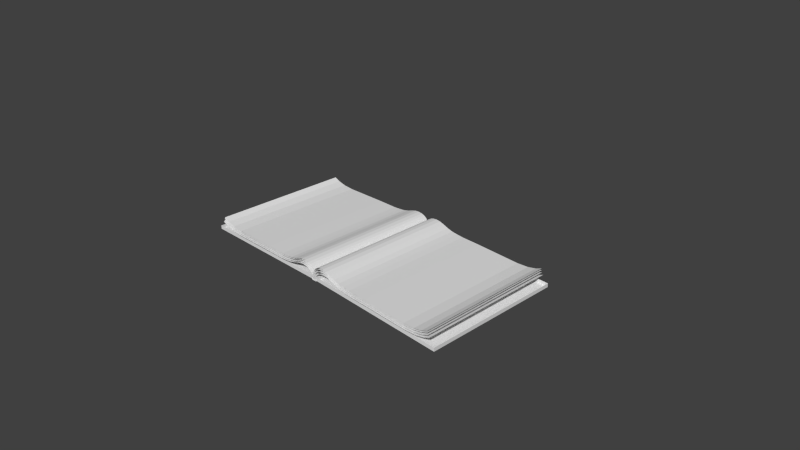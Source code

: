 # Source: Livre.blend  (saved by Blender 2.73.0; exported with 4.5.12 LTS)
import bpy
from mathutils import Matrix  # noqa: F401  (used for matrix-valued properties, if any)

bpy.ops.wm.read_factory_settings(use_empty=True)
scene = bpy.context.scene
scene.name = 'Scene'

# ---- collections
col_collection_1 = bpy.data.collections.new('Collection 1'); scene.collection.children.link(col_collection_1)

# ---- materials (node trees are filled in below, after node groups)
mat_material = bpy.data.materials.new('Material')
mat_material.alpha_threshold = 0.0
mat_material.use_transparent_shadow = False
mat_material.roughness = 0.5
mat_material.line_color = (0.0, 0.0, 0.0, 1.0)

# ---- material node trees

# ---- world
world_world = bpy.data.worlds.new('World'); scene.world = world_world
world_world.color = (0.05088, 0.05088, 0.05088)
world_world.use_sun_shadow = False
world_world.sun_shadow_jitter_overblur = 0.0
world_world.cycles.sampling_method = 'MANUAL'
world_world.cycles.sample_map_resolution = 256

# ---- cameras
cam_camera = bpy.data.cameras.new('Camera')
cam_camera.clip_end = 100.0
cam_camera.lens = 35.0
cam_camera.sensor_width = 32.0
cam_camera.sensor_height = 18.0
cam_camera.ortho_scale = 7.314
cam_camera.dof.focus_distance = 0.0
cam_camera.dof.aperture_fstop = 128.0

# ---- meshes
me_cube = bpy.data.meshes.new('Cube')
me_cube.from_pydata([(-0.05192, 0.973, 0.01012), (-0.05192, -0.967, 0.01012), (-2.052, -0.967, -0.02922), (-2.052, 0.973, -0.02922), (-0.05192, 0.973, 0.06012), (-0.05192, -0.967, 0.06012), (-2.052, -0.967, 0.02078), (-2.052, 0.973, 0.02078), (2.048, 0.973, -0.02922), (2.048, -0.967, -0.02922), (0.04808, -0.967, 0.01012), (0.04808, 0.973, 0.01012), (2.048, 0.973, 0.02078), (2.048, -0.967, 0.02078), (0.04808, -0.967, 0.06012), (0.04808, 0.973, 0.06012), (-0.05192, -0.967, 0.06012), (-0.05192, -0.967, 0.01012), (-0.03982, -0.967, -0.0005466), (-0.02502, -0.967, -0.00395), (-0.00748, -0.967, -0.004226), (0.04808, -0.967, 0.01012), (0.03152, -0.967, -0.0005451), (0.01006, -0.967, -0.003948), (-0.007481, -0.967, -0.004224), (-0.05193, 0.973, 0.01012), (-0.03982, 0.973, -0.0005458), (-0.02502, 0.973, -0.003949), (-0.007481, 0.973, -0.004225), (0.04808, 0.973, 0.01012), (0.03152, 0.973, -0.0005443), (0.01005, 0.973, -0.003947), (-0.007482, 0.973, -0.004224), (0.03886, 0.973, 0.01012), (0.03886, 0.973, 0.0641), (0.05241, 0.973, 0.08983), (0.07076, 0.973, 0.1065), (0.1043, 0.973, 0.1261), (0.143, 0.973, 0.1384), (0.2025, 0.973, 0.145), (0.2678, 0.973, 0.1385), (0.338, 0.973, 0.1169), (0.4132, 0.973, 0.09012), (0.4918, 0.973, 0.07034), (0.5765, 0.973, 0.06023), (0.6804, 0.973, 0.05251), (0.9492, 0.973, 0.05026), (-0.04133, -0.967, 0.06409), (1.602, 0.973, 0.03462), (1.764, 0.973, 0.0454), (1.884, 0.973, 0.07258), (1.971, 0.973, 0.1084), (-0.04132, -0.967, 0.01012), (1.971, -0.967, 0.1084), (1.884, -0.967, 0.07257), (1.764, -0.967, 0.0454), (1.602, -0.967, 0.03462), (0.9492, -0.967, 0.05026), (0.6804, -0.967, 0.0525), (0.5765, -0.967, 0.06023), (0.4917, -0.967, 0.07034), (0.4132, -0.967, 0.09011), (0.338, -0.967, 0.1169), (0.2678, -0.967, 0.1385), (0.2025, -0.967, 0.145), (0.143, -0.967, 0.1384), (0.1043, -0.967, 0.1261), (0.07075, -0.967, 0.1065), (0.0524, -0.967, 0.08983), (0.03886, -0.967, 0.06409), (0.03885, -0.967, 0.01012), (-0.05487, -0.967, 0.08983), (-0.07322, -0.967, 0.1065), (-0.1068, -0.967, 0.1261), (-0.1454, -0.967, 0.1384), (-0.2049, -0.967, 0.145), (-0.2703, -0.967, 0.1385), (-0.3405, -0.967, 0.1169), (-0.4157, -0.967, 0.09011), (-0.4942, -0.967, 0.07034), (-0.5789, -0.967, 0.06023), (-0.6829, -0.967, 0.0525), (-0.9517, -0.967, 0.05026), (-1.604, -0.967, 0.03462), (-1.767, -0.967, 0.0454), (-1.887, -0.967, 0.07257), (-1.974, -0.967, 0.1084), (-1.974, 0.973, 0.1084), (-1.887, 0.973, 0.07257), (-1.767, 0.973, 0.04539), (-1.604, 0.973, 0.03462), (-0.9517, 0.973, 0.05025), (-0.6829, 0.973, 0.0525), (-0.5789, 0.973, 0.06023), (-0.4942, 0.973, 0.07033), (-0.4157, 0.973, 0.09011), (-0.3405, 0.973, 0.1169), (-0.2703, 0.973, 0.1385), (-0.2049, 0.973, 0.145), (-0.1454, 0.973, 0.1384), (-0.1068, 0.973, 0.126), (-0.07322, 0.973, 0.1065), (-0.05487, 0.973, 0.08983), (-0.04132, 0.973, 0.06409), (-0.04132, 0.973, 0.01011), (-0.02133, -0.967, 0.08978), (-0.02132, -0.967, 0.01012), (-0.03487, -0.967, 0.1155), (-0.05322, -0.967, 0.1322), (-0.08681, -0.967, 0.1517), (-0.1254, -0.967, 0.1641), (-0.1849, -0.967, 0.1706), (-0.2503, -0.967, 0.1642), (-0.3205, -0.967, 0.1426), (-0.3957, -0.967, 0.1158), (-0.4742, -0.967, 0.09603), (-0.5589, -0.967, 0.08592), (-0.6629, -0.967, 0.07819), (-0.9317, -0.967, 0.07595), (-1.584, -0.967, 0.06031), (-1.747, -0.967, 0.07109), (-1.867, -0.967, 0.09826), (-1.954, -0.967, 0.1341), (-1.954, 0.973, 0.1341), (-1.867, 0.973, 0.09826), (-1.747, 0.973, 0.07108), (-1.584, 0.973, 0.06031), (-0.9317, 0.973, 0.07594), (-0.6629, 0.973, 0.07819), (-0.5589, 0.973, 0.08592), (-0.4742, 0.973, 0.09602), (-0.3957, 0.973, 0.1158), (-0.3205, 0.973, 0.1426), (-0.2503, 0.973, 0.1642), (-0.1849, 0.973, 0.1706), (-0.1254, 0.973, 0.1641), (-0.0868, 0.973, 0.1517), (-0.05322, 0.973, 0.1322), (-0.03487, 0.973, 0.1155), (-0.02132, 0.973, 0.08978), (-0.02132, 0.973, 0.01012), (0.01869, 0.973, 0.08978), (0.01869, 0.973, 0.01012), (0.03224, 0.973, 0.1155), (0.05059, 0.973, 0.1322), (0.08417, 0.973, 0.1517), (0.1228, 0.973, 0.1641), (0.1823, 0.973, 0.1706), (0.2476, 0.973, 0.1642), (0.3179, 0.973, 0.1426), (0.3931, 0.973, 0.1158), (0.4716, 0.973, 0.09603), (0.5563, 0.973, 0.08592), (0.6602, 0.973, 0.07819), (0.9291, 0.973, 0.07595), (1.581, 0.973, 0.06031), (1.744, 0.973, 0.07109), (1.864, 0.973, 0.09826), (1.951, 0.973, 0.1341), (1.951, -0.967, 0.1341), (1.864, -0.967, 0.09826), (1.744, -0.967, 0.07108), (1.581, -0.967, 0.06031), (0.9291, -0.967, 0.07594), (0.6602, -0.967, 0.07819), (0.5563, -0.967, 0.08592), (0.4716, -0.967, 0.09602), (0.3931, -0.967, 0.1158), (0.3179, -0.967, 0.1426), (0.2476, -0.967, 0.1642), (0.1823, -0.967, 0.1706), (0.1228, -0.967, 0.1641), (0.08417, -0.967, 0.1517), (0.05058, -0.967, 0.1322), (0.03223, -0.967, 0.1155), (0.01869, -0.967, 0.08978), (0.01868, -0.967, 0.01012), (0.01369, 0.973, 0.1198), (0.01369, 0.973, 0.01012), (0.02724, 0.973, 0.1455), (0.04559, 0.973, 0.1622), (0.07917, 0.973, 0.1817), (0.1178, 0.973, 0.1941), (0.1773, 0.973, 0.2006), (0.2426, 0.973, 0.1942), (0.3129, 0.973, 0.1726), (0.3881, 0.973, 0.1458), (0.4666, 0.973, 0.126), (0.5513, 0.973, 0.1159), (0.6552, 0.973, 0.1082), (0.9241, 0.973, 0.1059), (1.576, 0.973, 0.09031), (1.739, 0.973, 0.1011), (1.859, 0.973, 0.1283), (1.946, 0.973, 0.1641), (1.946, -0.967, 0.1641), (1.859, -0.967, 0.1283), (1.739, -0.967, 0.1011), (1.576, -0.967, 0.09031), (0.9241, -0.967, 0.1059), (0.6552, -0.967, 0.1082), (0.5513, -0.967, 0.1159), (0.4666, -0.967, 0.126), (0.3881, -0.967, 0.1458), (0.3129, -0.967, 0.1726), (0.2426, -0.967, 0.1942), (0.1773, -0.967, 0.2006), (0.1178, -0.967, 0.1941), (0.07917, -0.967, 0.1817), (0.04558, -0.967, 0.1622), (0.02723, -0.967, 0.1455), (0.01369, -0.967, 0.1198), (0.01368, -0.967, 0.01012), (-0.01133, -0.967, 0.1198), (-0.01132, -0.967, 0.01012), (-0.02487, -0.967, 0.1455), (-0.04322, -0.967, 0.1622), (-0.07681, -0.967, 0.1817), (-0.1154, -0.967, 0.1941), (-0.1749, -0.967, 0.2006), (-0.2403, -0.967, 0.1942), (-0.3105, -0.967, 0.1726), (-0.3857, -0.967, 0.1458), (-0.4642, -0.967, 0.126), (-0.5489, -0.967, 0.1159), (-0.6529, -0.967, 0.1082), (-0.9217, -0.967, 0.1059), (-1.574, -0.967, 0.09031), (-1.737, -0.967, 0.1011), (-1.857, -0.967, 0.1283), (-1.944, -0.967, 0.1641), (-1.944, 0.973, 0.1641), (-1.857, 0.973, 0.1283), (-1.737, 0.973, 0.1011), (-1.574, 0.973, 0.09031), (-0.9217, 0.973, 0.1059), (-0.6529, 0.973, 0.1082), (-0.5489, 0.973, 0.1159), (-0.4642, 0.973, 0.126), (-0.3857, 0.973, 0.1458), (-0.3105, 0.973, 0.1726), (-0.2403, 0.973, 0.1942), (-0.1749, 0.973, 0.2006), (-0.1154, 0.973, 0.1941), (-0.0768, 0.973, 0.1817), (-0.04322, 0.973, 0.1622), (-0.02487, 0.973, 0.1455), (-0.01132, 0.973, 0.1198), (-0.01132, 0.973, 0.01012), (-0.001325, -0.967, 0.1398), (-0.00132, -0.967, 0.01012), (-0.01487, -0.967, 0.1655), (-0.03322, -0.967, 0.1822), (-0.06681, -0.967, 0.2017), (-0.1054, -0.967, 0.2141), (-0.1649, -0.967, 0.2206), (-0.2303, -0.967, 0.2142), (-0.3005, -0.967, 0.1926), (-0.3757, -0.967, 0.1658), (-0.4542, -0.967, 0.146), (-0.5389, -0.967, 0.1359), (-0.6429, -0.967, 0.1282), (-0.9117, -0.967, 0.1259), (-1.564, -0.967, 0.1103), (-1.727, -0.967, 0.1211), (-1.847, -0.967, 0.1483), (-1.934, -0.967, 0.1841), (-1.934, 0.973, 0.1841), (-1.847, 0.973, 0.1483), (-1.727, 0.973, 0.1211), (-1.564, 0.973, 0.1103), (-0.9117, 0.973, 0.1259), (-0.6429, 0.973, 0.1282), (-0.5389, 0.973, 0.1359), (-0.4542, 0.973, 0.146), (-0.3757, 0.973, 0.1658), (-0.3005, 0.973, 0.1926), (-0.2303, 0.973, 0.2142), (-0.1649, 0.973, 0.2206), (-0.1054, 0.973, 0.2141), (-0.0668, 0.973, 0.2017), (-0.03322, 0.973, 0.1822), (-0.01487, 0.973, 0.1655), (-0.001321, 0.973, 0.1398), (-0.001316, 0.973, 0.01012), (0.008691, 0.973, 0.1398), (0.008686, 0.973, 0.01012), (0.02224, 0.973, 0.1655), (0.04059, 0.973, 0.1822), (0.07417, 0.973, 0.2017), (0.1128, 0.973, 0.2141), (0.1723, 0.973, 0.2206), (0.2376, 0.973, 0.2142), (0.3079, 0.973, 0.1926), (0.3831, 0.973, 0.1658), (0.4616, 0.973, 0.146), (0.5463, 0.973, 0.1359), (0.6502, 0.973, 0.1282), (0.9191, 0.973, 0.1259), (1.571, 0.973, 0.1103), (1.734, 0.973, 0.1211), (1.854, 0.973, 0.1483), (1.941, 0.973, 0.1841), (1.941, -0.967, 0.1841), (1.854, -0.967, 0.1483), (1.734, -0.967, 0.1211), (1.571, -0.967, 0.1103), (0.9191, -0.967, 0.1259), (0.6502, -0.967, 0.1282), (0.5463, -0.967, 0.1359), (0.4616, -0.967, 0.146), (0.3831, -0.967, 0.1658), (0.3079, -0.967, 0.1926), (0.2376, -0.967, 0.2142), (0.1723, -0.967, 0.2206), (0.1128, -0.967, 0.2141), (0.07417, -0.967, 0.2017), (0.04058, -0.967, 0.1822), (0.02223, -0.967, 0.1655), (0.008686, -0.967, 0.1398), (0.008681, -0.967, 0.01012)], [], [(0, 1, 2, 3), (0, 4, 5, 1), (1, 5, 6, 2), (2, 6, 7, 3), (4, 0, 3, 7), (8, 9, 10, 11), (8, 12, 13, 9), (9, 13, 14, 10), (10, 14, 15, 11), (12, 8, 11, 15), (5, 1, 17, 16), (22, 30, 29, 21), (23, 31, 30, 22), (24, 32, 31, 23), (20, 28, 27, 19), (19, 27, 26, 18), (26, 25, 17, 18), (17, 25, 11, 10), (51, 50, 54, 53), (50, 49, 55, 54), (49, 48, 56, 55), (48, 46, 57, 56), (46, 45, 58, 57), (45, 44, 59, 58), (44, 43, 60, 59), (43, 42, 61, 60), (42, 41, 62, 61), (41, 40, 63, 62), (40, 39, 64, 63), (39, 38, 65, 64), (38, 37, 66, 65), (37, 36, 67, 66), (36, 35, 68, 67), (35, 34, 69, 68), (34, 33, 70, 69), (86, 85, 88, 87), (85, 84, 89, 88), (84, 83, 90, 89), (83, 82, 91, 90), (82, 81, 92, 91), (81, 80, 93, 92), (80, 79, 94, 93), (79, 78, 95, 94), (78, 77, 96, 95), (77, 76, 97, 96), (76, 75, 98, 97), (75, 74, 99, 98), (74, 73, 100, 99), (73, 72, 101, 100), (72, 71, 102, 101), (71, 47, 103, 102), (47, 52, 104, 103), (122, 121, 124, 123), (121, 120, 125, 124), (120, 119, 126, 125), (119, 118, 127, 126), (118, 117, 128, 127), (117, 116, 129, 128), (116, 115, 130, 129), (115, 114, 131, 130), (114, 113, 132, 131), (113, 112, 133, 132), (112, 111, 134, 133), (111, 110, 135, 134), (110, 109, 136, 135), (109, 108, 137, 136), (108, 107, 138, 137), (107, 105, 139, 138), (105, 106, 140, 139), (158, 157, 160, 159), (157, 156, 161, 160), (156, 155, 162, 161), (155, 154, 163, 162), (154, 153, 164, 163), (153, 152, 165, 164), (152, 151, 166, 165), (151, 150, 167, 166), (150, 149, 168, 167), (149, 148, 169, 168), (148, 147, 170, 169), (147, 146, 171, 170), (146, 145, 172, 171), (145, 144, 173, 172), (144, 143, 174, 173), (143, 141, 175, 174), (141, 142, 176, 175), (194, 193, 196, 195), (193, 192, 197, 196), (192, 191, 198, 197), (191, 190, 199, 198), (190, 189, 200, 199), (189, 188, 201, 200), (188, 187, 202, 201), (187, 186, 203, 202), (186, 185, 204, 203), (185, 184, 205, 204), (184, 183, 206, 205), (183, 182, 207, 206), (182, 181, 208, 207), (181, 180, 209, 208), (180, 179, 210, 209), (179, 177, 211, 210), (177, 178, 212, 211), (230, 229, 232, 231), (229, 228, 233, 232), (228, 227, 234, 233), (227, 226, 235, 234), (226, 225, 236, 235), (225, 224, 237, 236), (224, 223, 238, 237), (223, 222, 239, 238), (222, 221, 240, 239), (221, 220, 241, 240), (220, 219, 242, 241), (219, 218, 243, 242), (218, 217, 244, 243), (217, 216, 245, 244), (216, 215, 246, 245), (215, 213, 247, 246), (213, 214, 248, 247), (266, 265, 268, 267), (265, 264, 269, 268), (264, 263, 270, 269), (263, 262, 271, 270), (262, 261, 272, 271), (261, 260, 273, 272), (260, 259, 274, 273), (259, 258, 275, 274), (258, 257, 276, 275), (257, 256, 277, 276), (256, 255, 278, 277), (255, 254, 279, 278), (254, 253, 280, 279), (253, 252, 281, 280), (252, 251, 282, 281), (251, 249, 283, 282), (249, 250, 284, 283), (302, 301, 304, 303), (301, 300, 305, 304), (300, 299, 306, 305), (299, 298, 307, 306), (298, 297, 308, 307), (297, 296, 309, 308), (296, 295, 310, 309), (295, 294, 311, 310), (294, 293, 312, 311), (293, 292, 313, 312), (292, 291, 314, 313), (291, 290, 315, 314), (290, 289, 316, 315), (289, 288, 317, 316), (288, 287, 318, 317), (287, 285, 319, 318), (285, 286, 320, 319)])
_uv = me_cube.uv_layers.new(name='UVMap')
_uv.uv.foreach_set('vector', [0.664, 0.0131, 0.664, 0.3102, 0.3542, 0.3132, 0.3542, 0.01279, 0.646, 0.9725, 0.6461, 0.9742, 0.6461, 0.6706, 0.646, 0.6732, 0.664, 0.3102, 0.664, 0.3065, 0.3586, 0.3094, 0.3542, 0.3132, 0.3542, 0.3132, 0.3586, 0.3094, 0.3586, 0.01319, 0.3542, 0.01279, 0.664, 0.01349, 0.664, 0.0131, 0.3542, 0.01279, 0.3586, 0.01319, 0.9891, 0.01279, 0.9891, 0.3132, 0.6793, 0.3102, 0.6793, 0.0131, 0.9891, 0.01279, 0.9846, 0.01319, 0.9846, 0.3094, 0.9891, 0.3132, 0.9891, 0.3132, 0.9846, 0.3094, 0.6791, 0.3065, 0.6793, 0.3102, 0.6614, 0.6732, 0.6617, 0.6706, 0.6617, 0.9742, 0.6614, 0.9725, 0.9846, 0.01319, 0.9891, 0.01279, 0.6793, 0.0131, 0.6791, 0.01349, 0.6461, 0.6706, 0.646, 0.6732, 0.646, 0.6732, 0.6461, 0.6706, 0.6768, 0.311, 0.6768, 0.01302, 0.6793, 0.01311, 0.6793, 0.3102, 0.6735, 0.3113, 0.6735, 0.01299, 0.6768, 0.01302, 0.6768, 0.311, 0.6708, 0.3113, 0.6708, 0.01299, 0.6735, 0.01299, 0.6735, 0.3113, 0.6708, 0.3113, 0.6708, 0.01299, 0.6681, 0.01299, 0.6681, 0.3113, 0.6681, 0.3113, 0.6681, 0.01299, 0.6658, 0.01302, 0.6658, 0.311, 0.6658, 0.01302, 0.664, 0.0131, 0.664, 0.3102, 0.6658, 0.311, 0.0, 0.0, 0.0, 0.0, 0.0, 0.0, 0.0, 0.0, 0.9672, 0.9759, 0.9501, 0.9746, 0.9501, 0.67, 0.9672, 0.6681, 0.9501, 0.9746, 0.9291, 0.9737, 0.9291, 0.6714, 0.9501, 0.67, 0.9291, 0.9737, 0.9029, 0.9733, 0.9029, 0.672, 0.9291, 0.6714, 0.9029, 0.9733, 0.8023, 0.9739, 0.8023, 0.6712, 0.9029, 0.672, 0.8023, 0.9739, 0.7604, 0.9739, 0.7604, 0.671, 0.8023, 0.6712, 0.7604, 0.9739, 0.7444, 0.9742, 0.7444, 0.6706, 0.7604, 0.671, 0.7444, 0.9742, 0.7314, 0.9746, 0.7314, 0.6701, 0.7444, 0.6706, 0.7314, 0.9746, 0.7195, 0.9753, 0.7195, 0.6691, 0.7314, 0.6701, 0.7195, 0.9753, 0.7082, 0.9762, 0.7082, 0.6676, 0.7195, 0.6691, 0.7082, 0.9762, 0.6974, 0.977, 0.6974, 0.6665, 0.7082, 0.6676, 0.6974, 0.977, 0.687, 0.9772, 0.687, 0.6661, 0.6974, 0.6665, 0.687, 0.9772, 0.6774, 0.977, 0.6774, 0.6665, 0.687, 0.6661, 0.6774, 0.977, 0.6711, 0.9765, 0.6711, 0.6671, 0.6774, 0.6665, 0.6711, 0.9765, 0.6656, 0.9758, 0.6656, 0.6682, 0.6711, 0.6671, 0.6656, 0.9758, 0.6626, 0.9752, 0.6626, 0.6691, 0.6656, 0.6682, 0.6626, 0.9752, 0.6603, 0.9743, 0.6603, 0.6704, 0.6626, 0.6691, 0.6603, 0.9743, 0.66, 0.9725, 0.66, 0.6732, 0.6603, 0.6704, 0.3412, 0.6681, 0.3579, 0.67, 0.3579, 0.9746, 0.3412, 0.9759, 0.3579, 0.67, 0.3788, 0.6714, 0.3788, 0.9737, 0.3579, 0.9746, 0.3788, 0.6714, 0.4049, 0.672, 0.4049, 0.9733, 0.3788, 0.9737, 0.4049, 0.672, 0.5056, 0.6712, 0.5056, 0.9739, 0.4049, 0.9733, 0.5056, 0.6712, 0.5475, 0.671, 0.5475, 0.9739, 0.5056, 0.9739, 0.5475, 0.671, 0.5636, 0.6706, 0.5636, 0.9742, 0.5475, 0.9739, 0.5636, 0.6706, 0.5767, 0.6701, 0.5767, 0.9746, 0.5636, 0.9742, 0.5767, 0.6701, 0.5887, 0.6691, 0.5887, 0.9753, 0.5767, 0.9746, 0.5887, 0.6691, 0.6002, 0.6676, 0.6002, 0.9762, 0.5887, 0.9753, 0.6002, 0.6676, 0.6112, 0.6665, 0.6112, 0.977, 0.6002, 0.9762, 0.6112, 0.6665, 0.6217, 0.6661, 0.6217, 0.9772, 0.6112, 0.977, 0.6217, 0.6661, 0.6312, 0.6665, 0.6312, 0.977, 0.6217, 0.9772, 0.6312, 0.6665, 0.6374, 0.6671, 0.6374, 0.9765, 0.6312, 0.977, 0.6374, 0.6671, 0.6428, 0.6682, 0.6428, 0.9758, 0.6374, 0.9765, 0.6428, 0.6682, 0.6456, 0.6691, 0.6456, 0.9752, 0.6428, 0.9758, 0.6456, 0.6691, 0.6477, 0.6704, 0.6477, 0.9743, 0.6456, 0.9752, 0.6477, 0.6704, 0.6476, 0.6732, 0.6476, 0.9725, 0.6477, 0.9743, 0.3421, 0.6667, 0.359, 0.6686, 0.359, 0.9755, 0.3421, 0.9768, 0.359, 0.6686, 0.38, 0.6701, 0.38, 0.9746, 0.359, 0.9755, 0.38, 0.6701, 0.4063, 0.6706, 0.4063, 0.9742, 0.38, 0.9746, 0.4063, 0.6706, 0.5078, 0.6698, 0.5078, 0.9748, 0.4063, 0.9742, 0.5078, 0.6698, 0.55, 0.6697, 0.55, 0.9748, 0.5078, 0.9748, 0.55, 0.6697, 0.5662, 0.6693, 0.5662, 0.9751, 0.55, 0.9748, 0.5662, 0.6693, 0.5793, 0.6687, 0.5793, 0.9755, 0.5662, 0.9751, 0.5793, 0.6687, 0.5915, 0.6677, 0.5915, 0.9762, 0.5793, 0.9755, 0.5915, 0.6677, 0.6031, 0.6662, 0.6031, 0.9771, 0.5915, 0.9762, 0.6031, 0.6662, 0.6142, 0.665, 0.6142, 0.9779, 0.6031, 0.9771, 0.6142, 0.665, 0.6247, 0.6647, 0.6247, 0.9782, 0.6142, 0.9779, 0.6247, 0.6647, 0.6344, 0.665, 0.6344, 0.9779, 0.6247, 0.9782, 0.6344, 0.665, 0.6406, 0.6657, 0.6406, 0.9775, 0.6344, 0.9779, 0.6406, 0.6657, 0.646, 0.6668, 0.646, 0.9768, 0.6406, 0.9775, 0.646, 0.6668, 0.6489, 0.6677, 0.6489, 0.9762, 0.646, 0.9768, 0.6489, 0.6677, 0.6509, 0.6691, 0.6509, 0.9752, 0.6489, 0.9762, 0.6509, 0.6691, 0.6507, 0.6732, 0.6507, 0.9725, 0.6509, 0.9752, 0.9664, 0.9768, 0.9493, 0.9755, 0.9493, 0.6686, 0.9664, 0.6667, 0.9493, 0.9755, 0.928, 0.9746, 0.928, 0.6701, 0.9493, 0.6686, 0.928, 0.9746, 0.9017, 0.9742, 0.9017, 0.6706, 0.928, 0.6701, 0.9017, 0.9742, 0.8003, 0.9748, 0.8003, 0.6698, 0.9017, 0.6706, 0.8003, 0.9748, 0.7581, 0.9748, 0.7581, 0.6697, 0.8003, 0.6698, 0.7581, 0.9748, 0.742, 0.9751, 0.742, 0.6693, 0.7581, 0.6697, 0.742, 0.9751, 0.7289, 0.9755, 0.7289, 0.6687, 0.742, 0.6693, 0.7289, 0.9755, 0.7169, 0.9762, 0.7169, 0.6677, 0.7289, 0.6687, 0.7169, 0.9762, 0.7054, 0.9771, 0.7054, 0.6662, 0.7169, 0.6677, 0.7054, 0.9771, 0.6945, 0.9779, 0.6945, 0.665, 0.7054, 0.6662, 0.6945, 0.9779, 0.6841, 0.9782, 0.6841, 0.6647, 0.6945, 0.665, 0.6841, 0.9782, 0.6744, 0.9779, 0.6744, 0.665, 0.6841, 0.6647, 0.6744, 0.9779, 0.6681, 0.9775, 0.6681, 0.6657, 0.6744, 0.665, 0.6681, 0.9775, 0.6625, 0.9768, 0.6625, 0.6668, 0.6681, 0.6657, 0.6625, 0.9768, 0.6595, 0.9762, 0.6595, 0.6677, 0.6625, 0.6668, 0.6595, 0.9762, 0.6572, 0.9752, 0.6572, 0.6691, 0.6595, 0.6677, 0.6572, 0.9752, 0.6569, 0.9725, 0.6569, 0.6732, 0.6572, 0.6691, 0.9685, 0.9779, 0.9512, 0.9766, 0.9512, 0.667, 0.9685, 0.665, 0.9512, 0.9766, 0.9297, 0.9756, 0.9297, 0.6685, 0.9512, 0.667, 0.9297, 0.9756, 0.9031, 0.9753, 0.9031, 0.669, 0.9297, 0.6685, 0.9031, 0.9753, 0.8009, 0.9758, 0.8009, 0.6682, 0.9031, 0.669, 0.8009, 0.9758, 0.7583, 0.9759, 0.7583, 0.6681, 0.8009, 0.6682, 0.7583, 0.9759, 0.7421, 0.9762, 0.7421, 0.6677, 0.7583, 0.6681, 0.7421, 0.9762, 0.7289, 0.9765, 0.7289, 0.6671, 0.7421, 0.6677, 0.7289, 0.9765, 0.7168, 0.9773, 0.7168, 0.6661, 0.7289, 0.6671, 0.7168, 0.9773, 0.7052, 0.9782, 0.7052, 0.6646, 0.7168, 0.6661, 0.7052, 0.9782, 0.6942, 0.979, 0.6942, 0.6634, 0.7052, 0.6646, 0.6942, 0.979, 0.6837, 0.9793, 0.6837, 0.663, 0.6942, 0.6634, 0.6837, 0.9793, 0.6739, 0.979, 0.6739, 0.6634, 0.6837, 0.663, 0.6739, 0.979, 0.6675, 0.9786, 0.6675, 0.6641, 0.6739, 0.6634, 0.6675, 0.9786, 0.6619, 0.9779, 0.6619, 0.6651, 0.6675, 0.6641, 0.6619, 0.9779, 0.6589, 0.9772, 0.6589, 0.6661, 0.6619, 0.6651, 0.6589, 0.9772, 0.6566, 0.9763, 0.6566, 0.6675, 0.6589, 0.6661, 0.6566, 0.9763, 0.6561, 0.9725, 0.6561, 0.6732, 0.6566, 0.6675, 0.3411, 0.665, 0.3581, 0.667, 0.3581, 0.9766, 0.3411, 0.9779, 0.3581, 0.667, 0.3793, 0.6685, 0.3793, 0.9756, 0.3581, 0.9766, 0.3793, 0.6685, 0.4058, 0.669, 0.4058, 0.9753, 0.3793, 0.9756, 0.4058, 0.669, 0.5082, 0.6682, 0.5082, 0.9758, 0.4058, 0.9753, 0.5082, 0.6682, 0.5508, 0.6681, 0.5508, 0.9759, 0.5082, 0.9758, 0.5508, 0.6681, 0.5671, 0.6677, 0.5671, 0.9762, 0.5508, 0.9759, 0.5671, 0.6677, 0.5804, 0.6671, 0.5804, 0.9765, 0.5671, 0.9762, 0.5804, 0.6671, 0.5926, 0.6661, 0.5926, 0.9773, 0.5804, 0.9765, 0.5926, 0.6661, 0.6044, 0.6646, 0.6044, 0.9782, 0.5926, 0.9773, 0.6044, 0.6646, 0.6156, 0.6634, 0.6156, 0.979, 0.6044, 0.9782, 0.6156, 0.6634, 0.6262, 0.663, 0.6262, 0.9793, 0.6156, 0.979, 0.6262, 0.663, 0.6359, 0.6634, 0.6359, 0.979, 0.6262, 0.9793, 0.6359, 0.6634, 0.6422, 0.6641, 0.6422, 0.9786, 0.6359, 0.979, 0.6422, 0.6641, 0.6476, 0.6651, 0.6476, 0.9779, 0.6422, 0.9786, 0.6476, 0.6651, 0.6505, 0.6661, 0.6505, 0.9772, 0.6476, 0.9779, 0.6505, 0.6661, 0.6526, 0.6675, 0.6526, 0.9763, 0.6505, 0.9772, 0.6526, 0.6675, 0.6522, 0.6732, 0.6522, 0.9725, 0.6526, 0.9763, 0.3409, 0.6639, 0.3581, 0.6659, 0.3581, 0.9773, 0.3409, 0.9787, 0.3581, 0.6659, 0.3794, 0.6674, 0.3794, 0.9764, 0.3581, 0.9773, 0.3794, 0.6674, 0.4061, 0.668, 0.4061, 0.976, 0.3794, 0.9764, 0.4061, 0.668, 0.509, 0.6671, 0.509, 0.9765, 0.4061, 0.976, 0.509, 0.6671, 0.5519, 0.667, 0.5519, 0.9766, 0.509, 0.9765, 0.5519, 0.667, 0.5683, 0.6666, 0.5683, 0.9769, 0.5519, 0.9766, 0.5683, 0.6666, 0.5817, 0.666, 0.5817, 0.9773, 0.5683, 0.9769, 0.5817, 0.666, 0.594, 0.6649, 0.594, 0.978, 0.5817, 0.9773, 0.594, 0.6649, 0.6058, 0.6634, 0.6058, 0.979, 0.594, 0.978, 0.6058, 0.6634, 0.6171, 0.6622, 0.6171, 0.9798, 0.6058, 0.979, 0.6171, 0.6622, 0.6278, 0.6619, 0.6278, 0.98, 0.6171, 0.9798, 0.6278, 0.6619, 0.6375, 0.6622, 0.6375, 0.9798, 0.6278, 0.98, 0.6375, 0.6622, 0.6439, 0.6629, 0.6439, 0.9793, 0.6375, 0.9798, 0.6439, 0.6629, 0.6493, 0.664, 0.6493, 0.9786, 0.6439, 0.9793, 0.6493, 0.664, 0.6522, 0.665, 0.6522, 0.978, 0.6493, 0.9786, 0.6522, 0.665, 0.6543, 0.6664, 0.6543, 0.977, 0.6522, 0.978, 0.6543, 0.6664, 0.6538, 0.6732, 0.6538, 0.9725, 0.6543, 0.977, 0.9696, 0.9787, 0.9522, 0.9773, 0.9522, 0.6659, 0.9696, 0.6639, 0.9522, 0.9773, 0.9306, 0.9764, 0.9306, 0.6674, 0.9522, 0.6659, 0.9306, 0.9764, 0.9039, 0.976, 0.9039, 0.668, 0.9306, 0.6674, 0.9039, 0.976, 0.801, 0.9765, 0.801, 0.6671, 0.9039, 0.668, 0.801, 0.9765, 0.7582, 0.9766, 0.7582, 0.667, 0.801, 0.6671, 0.7582, 0.9766, 0.7419, 0.9769, 0.7419, 0.6666, 0.7582, 0.667, 0.7419, 0.9769, 0.7286, 0.9773, 0.7286, 0.666, 0.7419, 0.6666, 0.7286, 0.9773, 0.7164, 0.978, 0.7164, 0.6649, 0.7286, 0.666, 0.7164, 0.978, 0.7048, 0.979, 0.7048, 0.6634, 0.7164, 0.6649, 0.7048, 0.979, 0.6937, 0.9798, 0.6937, 0.6622, 0.7048, 0.6634, 0.6937, 0.9798, 0.6831, 0.98, 0.6831, 0.6619, 0.6937, 0.6622, 0.6831, 0.98, 0.6733, 0.9798, 0.6733, 0.6622, 0.6831, 0.6619, 0.6733, 0.9798, 0.6668, 0.9793, 0.6668, 0.6629, 0.6733, 0.6622, 0.6668, 0.9793, 0.6613, 0.9786, 0.6613, 0.664, 0.6668, 0.6629, 0.6613, 0.9786, 0.6582, 0.978, 0.6582, 0.665, 0.6613, 0.664, 0.6582, 0.978, 0.6559, 0.977, 0.6559, 0.6664, 0.6582, 0.665, 0.6559, 0.977, 0.6553, 0.9725, 0.6553, 0.6732, 0.6559, 0.6664])
me_cube.materials.append(mat_material)
me_cube.use_remesh_preserve_volume = False
me_cube.use_remesh_preserve_attributes = False
me_cube.use_mirror_vertex_groups = False
me_cube.update()

# ---- objects
ob_cube = bpy.data.objects.new('Cube', me_cube)
ob_camera = bpy.data.objects.new('Camera', cam_camera)

# ---- transforms, parenting, visibility, modifiers, constraints
ob_cube.location = (0.0, 0.0, 0.0)
ob_cube.lock_rotations_4d = False
ob_cube.empty_display_type = 'ARROWS'
ob_cube.lineart.crease_threshold = 0.0
ob_camera.location = (7.481, -6.508, 5.344)
ob_camera.rotation_euler = (1.109, 0.01082, 0.8149)
ob_camera.lock_rotations_4d = False
ob_camera.empty_display_type = 'ARROWS'
ob_camera.color = (0.0, 0.0, 0.0, 0.0)
ob_camera.display_type = 'WIRE'
ob_camera.lineart.crease_threshold = 0.0

# ---- collection membership
col_collection_1.objects.link(ob_cube)
col_collection_1.objects.link(ob_camera)

# ---- scene / render settings (as saved in the file)
scene.camera = ob_camera
scene.frame_start = 1; scene.frame_end = 250; scene.frame_set(0)
scene.render.engine = 'BLENDER_EEVEE_NEXT'
scene.render.resolution_percentage = 50
scene.render.dither_intensity = 0.0
scene.cycles.use_denoising = False
scene.cycles.samples = 10
scene.cycles.sampling_pattern = 'TABULATED_SOBOL'
scene.cycles.light_sampling_threshold = 0.0
scene.cycles.use_adaptive_sampling = False
scene.cycles.use_light_tree = False
scene.cycles.blur_glossy = 0.0
scene.cycles.pixel_filter_type = 'GAUSSIAN'
scene.cycles.sample_clamp_indirect = 0.0
scene.view_settings.view_transform = 'Standard'
bpy.context.view_layer.update()

# ---- added for rendering (the .blend has no usable light): sun
light_auto_sun = bpy.data.lights.new('AutoSun', 'SUN')
light_auto_sun.energy = 3.0
light_auto_sun.angle = 0.0523599
ob_auto_sun = bpy.data.objects.new('AutoSun', light_auto_sun)
scene.collection.objects.link(ob_auto_sun)
ob_auto_sun.rotation_euler = (0.872665, 0.174533, 0.523599)
bpy.context.view_layer.update()

